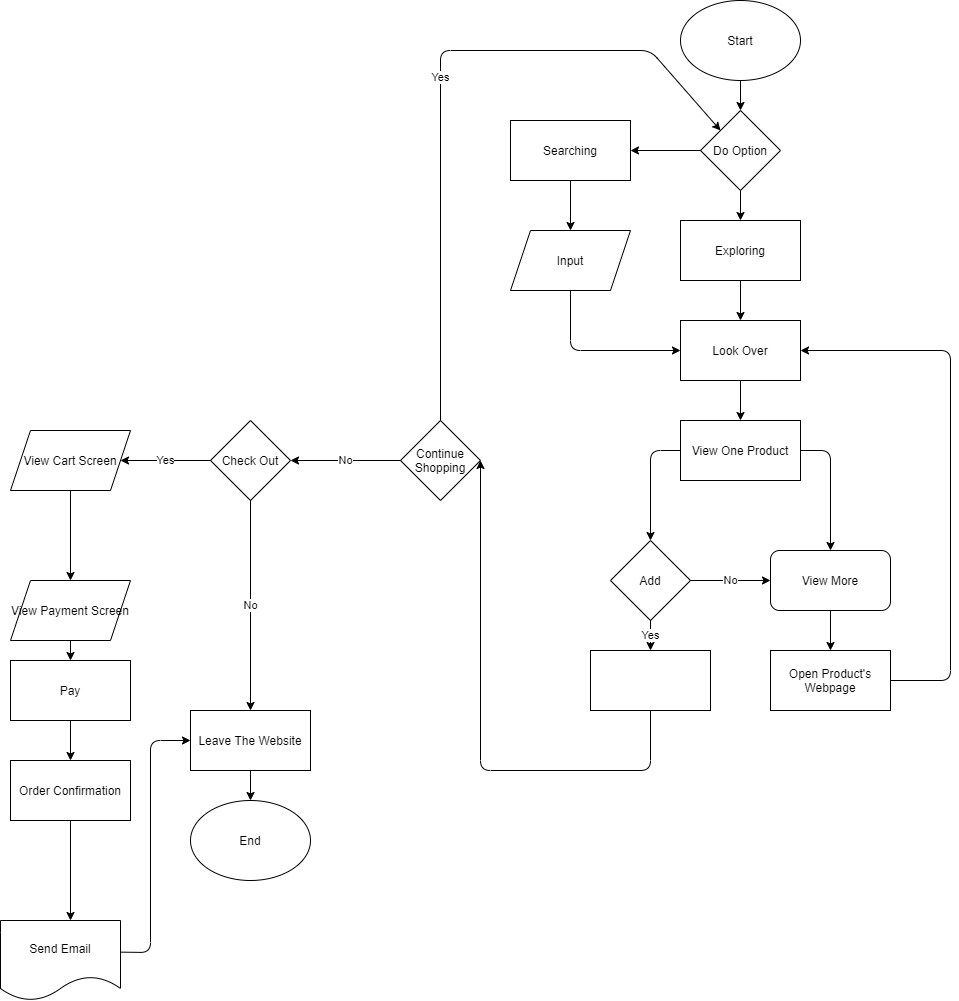

The diagram above was exported from draw.io. Its source (the exported page's mxGraphModel, read from the mxfile embedded in the PNG):
<mxGraphModel dx="1377" dy="273" grid="1" gridSize="10" guides="1" tooltips="1" connect="1" arrows="1" fold="1" page="1" pageScale="1" pageWidth="850" pageHeight="1100" math="0" shadow="0">
  <root>
    <mxCell id="0" />
    <mxCell id="1" parent="0" />
    <mxCell id="2" value="Start" style="ellipse;whiteSpace=wrap;html=1;" parent="1" vertex="1">
      <mxGeometry x="110" y="50" width="120" height="80" as="geometry" />
    </mxCell>
    <mxCell id="3" value="End" style="ellipse;whiteSpace=wrap;html=1;" parent="1" vertex="1">
      <mxGeometry x="-380" y="850" width="120" height="80" as="geometry" />
    </mxCell>
    <mxCell id="4" value="Do Option" style="rhombus;whiteSpace=wrap;html=1;" parent="1" vertex="1">
      <mxGeometry x="130" y="160" width="80" height="80" as="geometry" />
    </mxCell>
    <mxCell id="8" value="Input" style="shape=parallelogram;perimeter=parallelogramPerimeter;whiteSpace=wrap;html=1;fixedSize=1;" parent="1" vertex="1">
      <mxGeometry x="-60" y="280" width="120" height="60" as="geometry" />
    </mxCell>
    <mxCell id="11" value="Look Over" style="rounded=0;whiteSpace=wrap;html=1;" parent="1" vertex="1">
      <mxGeometry x="110" y="370" width="120" height="60" as="geometry" />
    </mxCell>
    <mxCell id="12" value="View One Product" style="rounded=0;whiteSpace=wrap;html=1;" parent="1" vertex="1">
      <mxGeometry x="110" y="470" width="120" height="60" as="geometry" />
    </mxCell>
    <mxCell id="14" value="View More" style="rounded=1;whiteSpace=wrap;html=1;" parent="1" vertex="1">
      <mxGeometry x="200" y="600" width="120" height="60" as="geometry" />
    </mxCell>
    <mxCell id="15" value="Add" style="rhombus;whiteSpace=wrap;html=1;" parent="1" vertex="1">
      <mxGeometry x="40" y="590" width="80" height="80" as="geometry" />
    </mxCell>
    <mxCell id="18" value="Open Product's Webpage" style="rounded=0;whiteSpace=wrap;html=1;" parent="1" vertex="1">
      <mxGeometry x="200" y="700" width="120" height="60" as="geometry" />
    </mxCell>
    <mxCell id="19" value="Continue Shopping" style="rhombus;whiteSpace=wrap;html=1;" parent="1" vertex="1">
      <mxGeometry x="-170" y="470" width="80" height="80" as="geometry" />
    </mxCell>
    <mxCell id="21" value="Searching" style="rounded=0;whiteSpace=wrap;html=1;" parent="1" vertex="1">
      <mxGeometry x="-60" y="170" width="120" height="60" as="geometry" />
    </mxCell>
    <mxCell id="24" value="Exploring" style="rounded=0;whiteSpace=wrap;html=1;" parent="1" vertex="1">
      <mxGeometry x="110" y="270" width="120" height="60" as="geometry" />
    </mxCell>
    <mxCell id="41" value="Check Out" style="rhombus;whiteSpace=wrap;html=1;" parent="1" vertex="1">
      <mxGeometry x="-360" y="470" width="80" height="80" as="geometry" />
    </mxCell>
    <mxCell id="44" value="Leave The Website" style="rounded=0;whiteSpace=wrap;html=1;" parent="1" vertex="1">
      <mxGeometry x="-380" y="760" width="120" height="60" as="geometry" />
    </mxCell>
    <mxCell id="47" value="View Cart Screen" style="shape=parallelogram;perimeter=parallelogramPerimeter;whiteSpace=wrap;html=1;fixedSize=1;" parent="1" vertex="1">
      <mxGeometry x="-560" y="480" width="120" height="60" as="geometry" />
    </mxCell>
    <mxCell id="50" value="View Payment Screen" style="shape=parallelogram;perimeter=parallelogramPerimeter;whiteSpace=wrap;html=1;fixedSize=1;" parent="1" vertex="1">
      <mxGeometry x="-560" y="630" width="120" height="60" as="geometry" />
    </mxCell>
    <mxCell id="55" value="Pay" style="rounded=0;whiteSpace=wrap;html=1;" parent="1" vertex="1">
      <mxGeometry x="-560" y="710" width="120" height="60" as="geometry" />
    </mxCell>
    <mxCell id="64" value="" style="endArrow=classic;html=1;verticalAlign=middle;exitX=0.5;exitY=1;exitDx=0;exitDy=0;entryX=0.5;entryY=0;entryDx=0;entryDy=0;" parent="1" source="2" target="4" edge="1">
      <mxGeometry width="50" height="50" relative="1" as="geometry">
        <mxPoint x="140" y="140" as="sourcePoint" />
        <mxPoint x="190" y="90" as="targetPoint" />
      </mxGeometry>
    </mxCell>
    <mxCell id="65" value="" style="endArrow=classic;html=1;verticalAlign=middle;exitX=0.5;exitY=1;exitDx=0;exitDy=0;entryX=0.5;entryY=0;entryDx=0;entryDy=0;" parent="1" source="4" target="24" edge="1">
      <mxGeometry width="50" height="50" relative="1" as="geometry">
        <mxPoint x="140" y="230" as="sourcePoint" />
        <mxPoint x="190" y="180" as="targetPoint" />
      </mxGeometry>
    </mxCell>
    <mxCell id="66" value="Yes" style="endArrow=classic;html=1;verticalAlign=middle;exitX=0.5;exitY=0;exitDx=0;exitDy=0;entryX=0;entryY=0;entryDx=0;entryDy=0;" parent="1" source="19" target="4" edge="1">
      <mxGeometry width="50" height="50" relative="1" as="geometry">
        <mxPoint x="-50" y="480" as="sourcePoint" />
        <mxPoint x="-110" y="160" as="targetPoint" />
        <Array as="points">
          <mxPoint x="-130" y="100" />
          <mxPoint x="80" y="100" />
        </Array>
      </mxGeometry>
    </mxCell>
    <mxCell id="67" value="" style="endArrow=classic;html=1;verticalAlign=middle;exitX=0;exitY=0.5;exitDx=0;exitDy=0;" parent="1" source="4" edge="1">
      <mxGeometry width="50" height="50" relative="1" as="geometry">
        <mxPoint x="-50" y="250" as="sourcePoint" />
        <mxPoint x="60" y="200" as="targetPoint" />
      </mxGeometry>
    </mxCell>
    <mxCell id="68" value="" style="endArrow=classic;html=1;verticalAlign=middle;exitX=0.5;exitY=1;exitDx=0;exitDy=0;entryX=0.5;entryY=0;entryDx=0;entryDy=0;" parent="1" source="21" target="8" edge="1">
      <mxGeometry width="50" height="50" relative="1" as="geometry">
        <mxPoint x="-50" y="250" as="sourcePoint" />
        <mxPoint y="200" as="targetPoint" />
      </mxGeometry>
    </mxCell>
    <mxCell id="69" value="" style="endArrow=classic;html=1;verticalAlign=middle;exitX=0.5;exitY=1;exitDx=0;exitDy=0;entryX=0.5;entryY=0;entryDx=0;entryDy=0;" parent="1" source="24" target="11" edge="1">
      <mxGeometry width="50" height="50" relative="1" as="geometry">
        <mxPoint x="-50" y="330" as="sourcePoint" />
        <mxPoint y="280" as="targetPoint" />
      </mxGeometry>
    </mxCell>
    <mxCell id="70" value="" style="endArrow=classic;html=1;verticalAlign=middle;entryX=0;entryY=0.5;entryDx=0;entryDy=0;entryPerimeter=0;exitX=0.5;exitY=1;exitDx=0;exitDy=0;" parent="1" source="8" target="11" edge="1">
      <mxGeometry width="50" height="50" relative="1" as="geometry">
        <mxPoint x="-50" y="410" as="sourcePoint" />
        <mxPoint y="360" as="targetPoint" />
        <Array as="points">
          <mxPoint y="400" />
        </Array>
      </mxGeometry>
    </mxCell>
    <mxCell id="71" value="" style="endArrow=classic;html=1;verticalAlign=middle;exitX=0.5;exitY=1;exitDx=0;exitDy=0;entryX=0.5;entryY=0;entryDx=0;entryDy=0;" parent="1" source="11" target="12" edge="1">
      <mxGeometry width="50" height="50" relative="1" as="geometry">
        <mxPoint x="-50" y="410" as="sourcePoint" />
        <mxPoint y="360" as="targetPoint" />
      </mxGeometry>
    </mxCell>
    <mxCell id="72" value="" style="endArrow=classic;html=1;verticalAlign=middle;exitX=0;exitY=0.5;exitDx=0;exitDy=0;entryX=0.5;entryY=0;entryDx=0;entryDy=0;" parent="1" source="12" target="15" edge="1">
      <mxGeometry width="50" height="50" relative="1" as="geometry">
        <mxPoint x="120" y="580" as="sourcePoint" />
        <mxPoint x="170" y="530" as="targetPoint" />
        <Array as="points">
          <mxPoint x="80" y="500" />
        </Array>
      </mxGeometry>
    </mxCell>
    <mxCell id="73" value="" style="endArrow=classic;html=1;verticalAlign=middle;exitX=1;exitY=0.5;exitDx=0;exitDy=0;entryX=0.5;entryY=0;entryDx=0;entryDy=0;" parent="1" source="12" target="14" edge="1">
      <mxGeometry width="50" height="50" relative="1" as="geometry">
        <mxPoint x="120" y="580" as="sourcePoint" />
        <mxPoint x="170" y="530" as="targetPoint" />
        <Array as="points">
          <mxPoint x="260" y="500" />
        </Array>
      </mxGeometry>
    </mxCell>
    <mxCell id="74" value="" style="endArrow=classic;html=1;verticalAlign=middle;exitX=0.5;exitY=1;exitDx=0;exitDy=0;entryX=0.5;entryY=0;entryDx=0;entryDy=0;" parent="1" source="14" target="18" edge="1">
      <mxGeometry width="50" height="50" relative="1" as="geometry">
        <mxPoint x="120" y="660" as="sourcePoint" />
        <mxPoint x="170" y="610" as="targetPoint" />
      </mxGeometry>
    </mxCell>
    <mxCell id="75" value="" style="endArrow=classic;html=1;verticalAlign=middle;exitX=1;exitY=0.5;exitDx=0;exitDy=0;" parent="1" source="18" edge="1">
      <mxGeometry width="50" height="50" relative="1" as="geometry">
        <mxPoint x="120" y="660" as="sourcePoint" />
        <mxPoint x="230" y="400" as="targetPoint" />
        <Array as="points">
          <mxPoint x="380" y="730" />
          <mxPoint x="380" y="400" />
        </Array>
      </mxGeometry>
    </mxCell>
    <mxCell id="77" value="Yes" style="endArrow=classic;html=1;verticalAlign=middle;exitX=0.5;exitY=1;exitDx=0;exitDy=0;" parent="1" source="15" edge="1">
      <mxGeometry width="50" height="50" relative="1" as="geometry">
        <mxPoint x="120" y="750" as="sourcePoint" />
        <mxPoint x="80" y="700" as="targetPoint" />
      </mxGeometry>
    </mxCell>
    <mxCell id="78" value="" style="endArrow=classic;html=1;verticalAlign=middle;exitX=0.5;exitY=1;exitDx=0;exitDy=0;entryX=1;entryY=0.5;entryDx=0;entryDy=0;" parent="1" source="95" target="19" edge="1">
      <mxGeometry width="50" height="50" relative="1" as="geometry">
        <mxPoint x="80" y="780" as="sourcePoint" />
        <mxPoint x="170" y="610" as="targetPoint" />
        <Array as="points">
          <mxPoint x="80" y="820" />
          <mxPoint x="-90" y="820" />
        </Array>
      </mxGeometry>
    </mxCell>
    <mxCell id="81" value="" style="endArrow=classic;html=1;verticalAlign=middle;exitX=0.5;exitY=1;exitDx=0;exitDy=0;entryX=0.5;entryY=0;entryDx=0;entryDy=0;" parent="1" source="44" target="3" edge="1">
      <mxGeometry width="50" height="50" relative="1" as="geometry">
        <mxPoint x="-310" y="880" as="sourcePoint" />
        <mxPoint x="-260" y="830" as="targetPoint" />
      </mxGeometry>
    </mxCell>
    <mxCell id="82" value="" style="endArrow=classic;html=1;verticalAlign=middle;exitX=0.99;exitY=0.394;exitDx=0;exitDy=0;exitPerimeter=0;entryX=0;entryY=0.5;entryDx=0;entryDy=0;" parent="1" target="44" edge="1">
      <mxGeometry width="50" height="50" relative="1" as="geometry">
        <mxPoint x="-460.79999999999995" y="1001.52" as="sourcePoint" />
        <mxPoint x="-260" y="830" as="targetPoint" />
        <Array as="points">
          <mxPoint x="-420" y="1002" />
          <mxPoint x="-420" y="790" />
        </Array>
      </mxGeometry>
    </mxCell>
    <mxCell id="83" value="" style="endArrow=classic;html=1;verticalAlign=middle;exitX=0.5;exitY=1;exitDx=0;exitDy=0;entryX=0.5;entryY=0;entryDx=0;entryDy=0;" parent="1" source="93" edge="1">
      <mxGeometry width="50" height="50" relative="1" as="geometry">
        <mxPoint x="-500" y="890" as="sourcePoint" />
        <mxPoint x="-500" y="970" as="targetPoint" />
      </mxGeometry>
    </mxCell>
    <mxCell id="84" value="" style="endArrow=classic;html=1;verticalAlign=middle;exitX=0.5;exitY=1;exitDx=0;exitDy=0;entryX=0.5;entryY=0;entryDx=0;entryDy=0;" parent="1" source="55" edge="1">
      <mxGeometry width="50" height="50" relative="1" as="geometry">
        <mxPoint x="-310" y="790" as="sourcePoint" />
        <mxPoint x="-500" y="810" as="targetPoint" />
      </mxGeometry>
    </mxCell>
    <mxCell id="85" value="" style="endArrow=classic;html=1;verticalAlign=middle;entryX=0.5;entryY=0;entryDx=0;entryDy=0;exitX=0.5;exitY=1;exitDx=0;exitDy=0;" parent="1" source="50" target="55" edge="1">
      <mxGeometry width="50" height="50" relative="1" as="geometry">
        <mxPoint x="-506" y="692" as="sourcePoint" />
        <mxPoint x="-260" y="660" as="targetPoint" />
      </mxGeometry>
    </mxCell>
    <mxCell id="86" value="" style="endArrow=classic;html=1;verticalAlign=middle;exitX=0.5;exitY=1;exitDx=0;exitDy=0;entryX=0.5;entryY=0;entryDx=0;entryDy=0;" parent="1" source="47" target="50" edge="1">
      <mxGeometry width="50" height="50" relative="1" as="geometry">
        <mxPoint x="-310" y="630" as="sourcePoint" />
        <mxPoint x="-260" y="580" as="targetPoint" />
      </mxGeometry>
    </mxCell>
    <mxCell id="87" value="Yes" style="endArrow=classic;html=1;verticalAlign=middle;exitX=0;exitY=0.5;exitDx=0;exitDy=0;entryX=1;entryY=0.5;entryDx=0;entryDy=0;" parent="1" source="41" target="47" edge="1">
      <mxGeometry width="50" height="50" relative="1" as="geometry">
        <mxPoint x="-310" y="540" as="sourcePoint" />
        <mxPoint x="-260" y="490" as="targetPoint" />
      </mxGeometry>
    </mxCell>
    <mxCell id="90" value="No" style="endArrow=classic;html=1;verticalAlign=middle;entryX=1;entryY=0.5;entryDx=0;entryDy=0;exitX=0;exitY=0.5;exitDx=0;exitDy=0;" parent="1" source="19" target="41" edge="1">
      <mxGeometry width="50" height="50" relative="1" as="geometry">
        <mxPoint x="-250" y="630" as="sourcePoint" />
        <mxPoint x="-200" y="580" as="targetPoint" />
      </mxGeometry>
    </mxCell>
    <mxCell id="91" value="No" style="endArrow=classic;html=1;verticalAlign=middle;exitX=0.5;exitY=1;exitDx=0;exitDy=0;entryX=0.5;entryY=0;entryDx=0;entryDy=0;" parent="1" source="41" target="44" edge="1">
      <mxGeometry width="50" height="50" relative="1" as="geometry">
        <mxPoint x="-250" y="630" as="sourcePoint" />
        <mxPoint x="-200" y="580" as="targetPoint" />
      </mxGeometry>
    </mxCell>
    <mxCell id="92" value="No" style="endArrow=classic;html=1;exitX=1;exitY=0.5;exitDx=0;exitDy=0;entryX=0;entryY=0.5;entryDx=0;entryDy=0;" edge="1" parent="1" source="15" target="14">
      <mxGeometry width="50" height="50" relative="1" as="geometry">
        <mxPoint x="130" y="620" as="sourcePoint" />
        <mxPoint x="180" y="570" as="targetPoint" />
      </mxGeometry>
    </mxCell>
    <mxCell id="93" value="Order Confirmation" style="rounded=0;whiteSpace=wrap;html=1;" vertex="1" parent="1">
      <mxGeometry x="-560" y="810" width="120" height="60" as="geometry" />
    </mxCell>
    <mxCell id="94" value="Send Email" style="shape=document;whiteSpace=wrap;html=1;boundedLbl=1;" vertex="1" parent="1">
      <mxGeometry x="-570" y="970" width="120" height="80" as="geometry" />
    </mxCell>
    <mxCell id="95" value="" style="rounded=0;whiteSpace=wrap;html=1;" vertex="1" parent="1">
      <mxGeometry x="20" y="700" width="120" height="60" as="geometry" />
    </mxCell>
  </root>
</mxGraphModel>